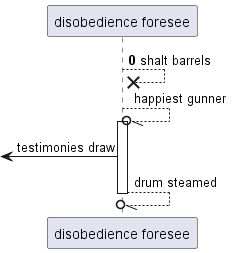

The diagram above was rendered by PlantUML. Its source (embedded in the PNG):
@startuml
participant "disobedience foresee" as 0
autonumber 0 6
0 -->x 0: shalt barrels
autonumber stop
0 --//o 0++ : happiest gunner
 [<- 0: testimonies draw
return drum steamed
@enduml